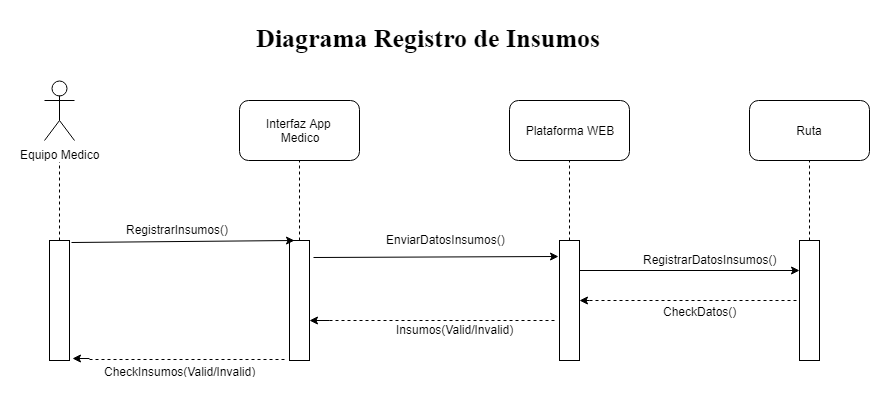

The diagram above was exported from draw.io. Its source (the exported page's mxGraphModel, read from the mxfile embedded in the PNG):
<mxGraphModel dx="840" dy="435" grid="1" gridSize="10" guides="1" tooltips="1" connect="1" arrows="1" fold="1" page="1" pageScale="1" pageWidth="827" pageHeight="1169" math="0" shadow="0">
  <root>
    <mxCell id="0" />
    <mxCell id="1" parent="0" />
    <mxCell id="Sd5WMv3Kn2__qTNcJazz-4" value="" style="endArrow=none;dashed=1;html=1;exitX=0.5;exitY=0;exitDx=0;exitDy=0;" edge="1" parent="1" source="Sd5WMv3Kn2__qTNcJazz-57">
      <mxGeometry width="50" height="50" relative="1" as="geometry">
        <mxPoint x="175" y="250" as="sourcePoint" />
        <mxPoint x="175" y="180" as="targetPoint" />
      </mxGeometry>
    </mxCell>
    <mxCell id="Sd5WMv3Kn2__qTNcJazz-5" value="Interfaz App&amp;nbsp;&lt;br&gt;Medico&lt;br&gt;" style="rounded=1;whiteSpace=wrap;html=1;" vertex="1" parent="1">
      <mxGeometry x="355" y="130" width="120" height="60" as="geometry" />
    </mxCell>
    <mxCell id="Sd5WMv3Kn2__qTNcJazz-7" value="" style="endArrow=none;dashed=1;html=1;entryX=0.5;entryY=1;entryDx=0;entryDy=0;" edge="1" parent="1" source="Sd5WMv3Kn2__qTNcJazz-58" target="Sd5WMv3Kn2__qTNcJazz-5">
      <mxGeometry width="50" height="50" relative="1" as="geometry">
        <mxPoint x="415" y="250" as="sourcePoint" />
        <mxPoint x="405" y="390" as="targetPoint" />
      </mxGeometry>
    </mxCell>
    <mxCell id="Sd5WMv3Kn2__qTNcJazz-8" value="Plataforma WEB" style="rounded=1;whiteSpace=wrap;html=1;" vertex="1" parent="1">
      <mxGeometry x="625" y="130" width="120" height="60" as="geometry" />
    </mxCell>
    <mxCell id="Sd5WMv3Kn2__qTNcJazz-10" value="" style="endArrow=none;dashed=1;html=1;entryX=0.5;entryY=1;entryDx=0;entryDy=0;exitX=0.5;exitY=0;exitDx=0;exitDy=0;" edge="1" parent="1" source="Sd5WMv3Kn2__qTNcJazz-59" target="Sd5WMv3Kn2__qTNcJazz-8">
      <mxGeometry width="50" height="50" relative="1" as="geometry">
        <mxPoint x="685" y="250" as="sourcePoint" />
        <mxPoint x="625" y="390" as="targetPoint" />
      </mxGeometry>
    </mxCell>
    <mxCell id="Sd5WMv3Kn2__qTNcJazz-11" value="Ruta&lt;br&gt;" style="rounded=1;whiteSpace=wrap;html=1;" vertex="1" parent="1">
      <mxGeometry x="865" y="130" width="120" height="60" as="geometry" />
    </mxCell>
    <mxCell id="Sd5WMv3Kn2__qTNcJazz-13" value="" style="endArrow=none;dashed=1;html=1;exitX=0.5;exitY=0;exitDx=0;exitDy=0;" edge="1" parent="1" source="Sd5WMv3Kn2__qTNcJazz-60">
      <mxGeometry width="50" height="50" relative="1" as="geometry">
        <mxPoint x="925" y="250" as="sourcePoint" />
        <mxPoint x="925" y="190" as="targetPoint" />
      </mxGeometry>
    </mxCell>
    <mxCell id="Sd5WMv3Kn2__qTNcJazz-53" value="Equipo Medico" style="shape=umlActor;verticalLabelPosition=bottom;labelBackgroundColor=#ffffff;verticalAlign=top;html=1;outlineConnect=0;" vertex="1" parent="1">
      <mxGeometry x="160" y="110" width="30" height="60" as="geometry" />
    </mxCell>
    <mxCell id="Sd5WMv3Kn2__qTNcJazz-56" value="Diagrama Registro de Insumos&lt;br&gt;" style="text;html=1;resizable=0;points=[];autosize=1;align=left;verticalAlign=top;spacingTop=-4;labelBackgroundColor=#ffffff;labelBorderColor=none;fontStyle=1;fontFamily=Times New Roman;fontSize=26;" vertex="1" parent="1">
      <mxGeometry x="370" y="50" width="340" height="30" as="geometry" />
    </mxCell>
    <mxCell id="Sd5WMv3Kn2__qTNcJazz-57" value="" style="rounded=0;whiteSpace=wrap;html=1;" vertex="1" parent="1">
      <mxGeometry x="165" y="270" width="20" height="120" as="geometry" />
    </mxCell>
    <mxCell id="Sd5WMv3Kn2__qTNcJazz-58" value="" style="rounded=0;whiteSpace=wrap;html=1;" vertex="1" parent="1">
      <mxGeometry x="405" y="270" width="20" height="120" as="geometry" />
    </mxCell>
    <mxCell id="Sd5WMv3Kn2__qTNcJazz-59" value="" style="rounded=0;whiteSpace=wrap;html=1;" vertex="1" parent="1">
      <mxGeometry x="675" y="270" width="20" height="120" as="geometry" />
    </mxCell>
    <mxCell id="Sd5WMv3Kn2__qTNcJazz-60" value="" style="rounded=0;whiteSpace=wrap;html=1;" vertex="1" parent="1">
      <mxGeometry x="915" y="270" width="20" height="120" as="geometry" />
    </mxCell>
    <mxCell id="Sd5WMv3Kn2__qTNcJazz-61" value="" style="endArrow=classic;html=1;entryX=0.25;entryY=0;entryDx=0;entryDy=0;exitX=1.1;exitY=0.017;exitDx=0;exitDy=0;exitPerimeter=0;" edge="1" parent="1" source="Sd5WMv3Kn2__qTNcJazz-57" target="Sd5WMv3Kn2__qTNcJazz-58">
      <mxGeometry width="50" height="50" relative="1" as="geometry">
        <mxPoint x="135" y="460" as="sourcePoint" />
        <mxPoint x="185" y="410" as="targetPoint" />
      </mxGeometry>
    </mxCell>
    <mxCell id="Sd5WMv3Kn2__qTNcJazz-62" value="" style="endArrow=classic;html=1;entryX=-0.05;entryY=0.133;entryDx=0;entryDy=0;entryPerimeter=0;exitX=1.2;exitY=0.142;exitDx=0;exitDy=0;exitPerimeter=0;" edge="1" parent="1" source="Sd5WMv3Kn2__qTNcJazz-58" target="Sd5WMv3Kn2__qTNcJazz-59">
      <mxGeometry width="50" height="50" relative="1" as="geometry">
        <mxPoint x="135" y="460" as="sourcePoint" />
        <mxPoint x="185" y="410" as="targetPoint" />
      </mxGeometry>
    </mxCell>
    <mxCell id="Sd5WMv3Kn2__qTNcJazz-63" value="" style="endArrow=classic;html=1;entryX=0;entryY=0.25;entryDx=0;entryDy=0;exitX=1;exitY=0.25;exitDx=0;exitDy=0;" edge="1" parent="1" source="Sd5WMv3Kn2__qTNcJazz-59" target="Sd5WMv3Kn2__qTNcJazz-60">
      <mxGeometry width="50" height="50" relative="1" as="geometry">
        <mxPoint x="135" y="460" as="sourcePoint" />
        <mxPoint x="185" y="410" as="targetPoint" />
      </mxGeometry>
    </mxCell>
    <mxCell id="Sd5WMv3Kn2__qTNcJazz-64" value="RegistrarInsumos()" style="text;html=1;resizable=0;points=[];autosize=1;align=left;verticalAlign=top;spacingTop=-4;" vertex="1" parent="1">
      <mxGeometry x="240" y="250" width="120" height="20" as="geometry" />
    </mxCell>
    <mxCell id="Sd5WMv3Kn2__qTNcJazz-65" value="EnviarDatosInsumos()" style="text;html=1;resizable=0;points=[];autosize=1;align=left;verticalAlign=top;spacingTop=-4;" vertex="1" parent="1">
      <mxGeometry x="500" y="260" width="130" height="20" as="geometry" />
    </mxCell>
    <mxCell id="Sd5WMv3Kn2__qTNcJazz-66" value="RegistrarDatosInsumos()" style="text;html=1;resizable=0;points=[];autosize=1;align=left;verticalAlign=top;spacingTop=-4;" vertex="1" parent="1">
      <mxGeometry x="757" y="280" width="150" height="20" as="geometry" />
    </mxCell>
    <mxCell id="Sd5WMv3Kn2__qTNcJazz-67" value="" style="endArrow=classic;html=1;entryX=1;entryY=0.5;entryDx=0;entryDy=0;" edge="1" parent="1" target="Sd5WMv3Kn2__qTNcJazz-59">
      <mxGeometry width="50" height="50" relative="1" as="geometry">
        <mxPoint x="705.0000000000002" y="330" as="sourcePoint" />
        <mxPoint x="165" y="410" as="targetPoint" />
      </mxGeometry>
    </mxCell>
    <mxCell id="Sd5WMv3Kn2__qTNcJazz-68" value="" style="endArrow=none;dashed=1;html=1;" edge="1" parent="1" target="Sd5WMv3Kn2__qTNcJazz-60">
      <mxGeometry width="50" height="50" relative="1" as="geometry">
        <mxPoint x="705.0000000000002" y="330" as="sourcePoint" />
        <mxPoint x="165" y="410" as="targetPoint" />
      </mxGeometry>
    </mxCell>
    <mxCell id="Sd5WMv3Kn2__qTNcJazz-69" value="CheckDatos()" style="text;html=1;resizable=0;points=[];align=center;verticalAlign=middle;labelBackgroundColor=#ffffff;" vertex="1" connectable="0" parent="Sd5WMv3Kn2__qTNcJazz-68">
      <mxGeometry x="-0.219" y="-4" relative="1" as="geometry">
        <mxPoint x="28" y="6" as="offset" />
      </mxGeometry>
    </mxCell>
    <mxCell id="Sd5WMv3Kn2__qTNcJazz-70" value="" style="endArrow=classic;html=1;" edge="1" parent="1">
      <mxGeometry width="50" height="50" relative="1" as="geometry">
        <mxPoint x="445" y="350" as="sourcePoint" />
        <mxPoint x="425" y="350" as="targetPoint" />
      </mxGeometry>
    </mxCell>
    <mxCell id="Sd5WMv3Kn2__qTNcJazz-71" value="" style="endArrow=none;dashed=1;html=1;" edge="1" parent="1">
      <mxGeometry width="50" height="50" relative="1" as="geometry">
        <mxPoint x="445" y="350" as="sourcePoint" />
        <mxPoint x="672" y="350" as="targetPoint" />
      </mxGeometry>
    </mxCell>
    <mxCell id="Sd5WMv3Kn2__qTNcJazz-72" value="&lt;span&gt;Insumos(Valid/Invalid)&lt;/span&gt;&lt;br&gt;" style="text;html=1;resizable=0;points=[];autosize=1;align=left;verticalAlign=top;spacingTop=-4;" vertex="1" parent="1">
      <mxGeometry x="510" y="350" width="130" height="20" as="geometry" />
    </mxCell>
    <mxCell id="Sd5WMv3Kn2__qTNcJazz-73" value="" style="endArrow=classic;html=1;entryX=1.15;entryY=0.983;entryDx=0;entryDy=0;entryPerimeter=0;" edge="1" parent="1" target="Sd5WMv3Kn2__qTNcJazz-57">
      <mxGeometry width="50" height="50" relative="1" as="geometry">
        <mxPoint x="205" y="388" as="sourcePoint" />
        <mxPoint x="165" y="410" as="targetPoint" />
      </mxGeometry>
    </mxCell>
    <mxCell id="Sd5WMv3Kn2__qTNcJazz-74" value="" style="endArrow=none;dashed=1;html=1;entryX=-0.1;entryY=0.992;entryDx=0;entryDy=0;entryPerimeter=0;" edge="1" parent="1" target="Sd5WMv3Kn2__qTNcJazz-58">
      <mxGeometry width="50" height="50" relative="1" as="geometry">
        <mxPoint x="205" y="389" as="sourcePoint" />
        <mxPoint x="435" y="400" as="targetPoint" />
      </mxGeometry>
    </mxCell>
    <mxCell id="Sd5WMv3Kn2__qTNcJazz-75" value="&lt;span&gt;CheckInsumos(Valid/Invalid)&lt;/span&gt;" style="text;html=1;resizable=0;points=[];align=center;verticalAlign=middle;labelBackgroundColor=#ffffff;" vertex="1" connectable="0" parent="Sd5WMv3Kn2__qTNcJazz-74">
      <mxGeometry x="-0.3434" y="3" relative="1" as="geometry">
        <mxPoint x="25" y="14" as="offset" />
      </mxGeometry>
    </mxCell>
  </root>
</mxGraphModel>